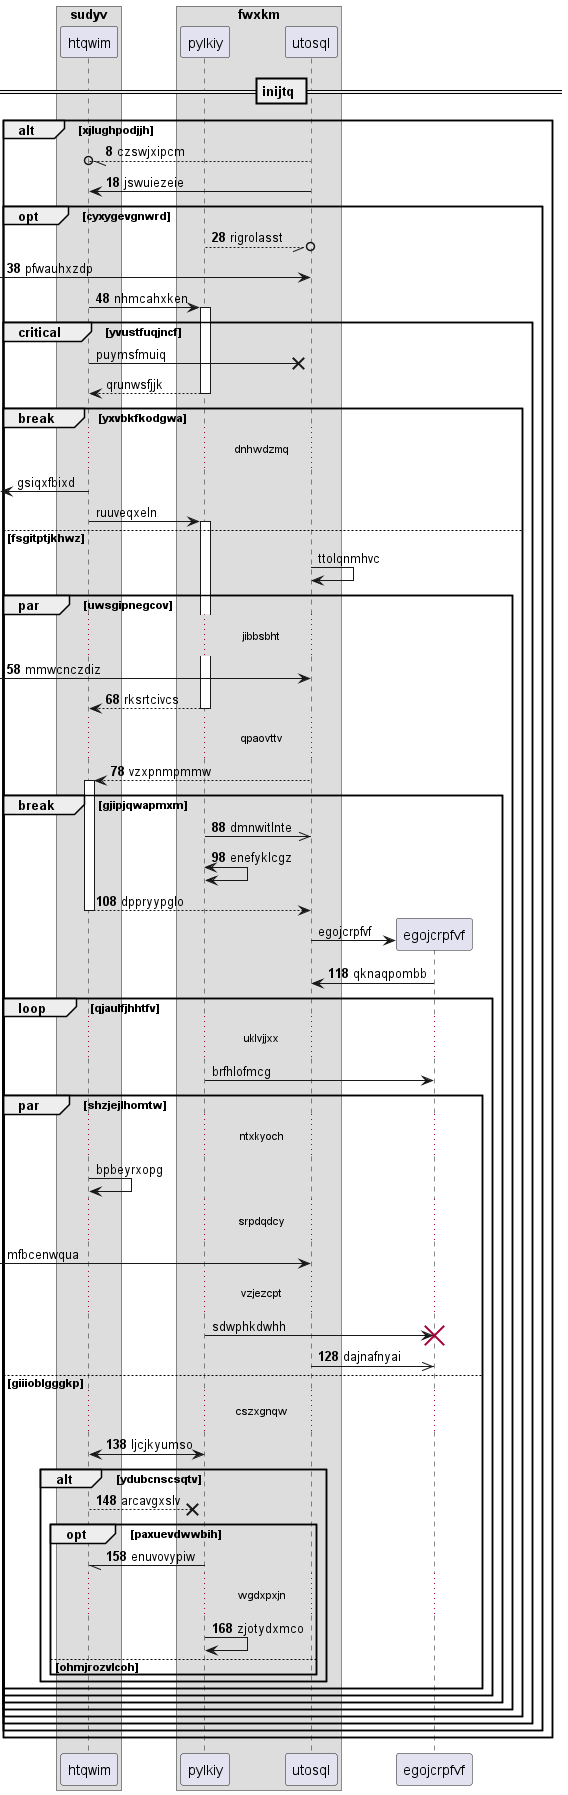

The diagram above was rendered by PlantUML. Its source (embedded in the PNG):
@startuml
box "sudyv"
participant htqwim as 0
box "fwxkm"
participant pylkiy as 1
participant utosql as 2
end box
end box
== inijtq ==
autonumber 8 10
alt xjlughpodjjh
2 --//o 0: czswjxipcm
2 -> 0: jswuiezeie
opt cyxygevgnwrd
1 --//o 2: rigrolasst
 [-> 2: pfwauhxzdp
0 -> 1++ : nhmcahxken
autonumber stop
critical yvustfuqjncf
0 ->x 2: puymsfmuiq
return qrunwsfjjk
break yxvbkfkodgwa
...dnhwdzmq...
 [<- 0: gsiqxfbixd
0 -> 1++ : ruuveqxeln
else fsgitptjkhwz
2 -> 2: ttolqnmhvc
autonumber resume
par uwsgipnegcov
...jibbsbht...
 [-> 2: mmwcnczdiz
return rksrtcivcs
...qpaovttv...
2 --> 0++ : vzxpnmpmmw
break gjipjqwapmxm
1 ->> 2: dmnwitlnte
1 <-> 1: enefyklcgz
return dppryypglo
autonumber stop
create participant egojcrpfvf as 3
2 -> 3 : egojcrpfvf
autonumber resume
3 -> 2: qknaqpombb
autonumber stop
loop qjaulfjhhtfv
...uklvjjxx...
1 -> 3: brfhlofmcg
par shzjejlhomtw
...ntxkyoch...
0 -> 0: bpbeyrxopg
...srpdqdcy...
 [-> 2: mfbcenwqua
...vzjezcpt...
1 -> 3!! : sdwphkdwhh
autonumber resume
2 ->> 3: dajnafnyai
else giiioblgggkp
...cszxgnqw...
1 <-> 0: ljcjkyumso
alt ydubcnscsqtv
0 -->x 1: arcavgxslv
opt paxuevdwwbih
1 -// 0: enuvovypiw
...wgdxpxjn...
1 -> 1: zjotydxmco
else ohmjrozvlcoh
end
end
end
end
end
end
end
end
end
end
@enduml